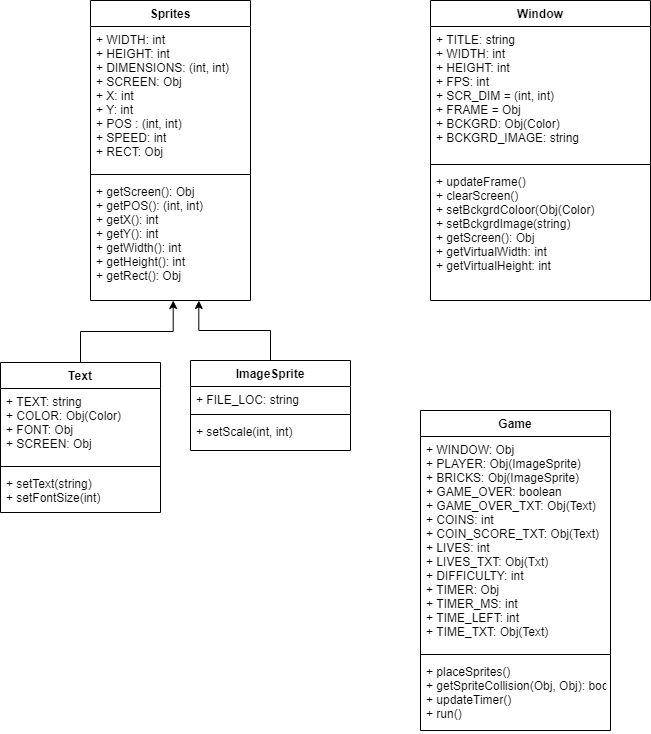

The diagram above was exported from draw.io. Its source (the exported page's mxGraphModel, read from the mxfile embedded in the PNG):
<mxGraphModel dx="1234" dy="473" grid="1" gridSize="10" guides="1" tooltips="1" connect="1" arrows="1" fold="1" page="1" pageScale="1" pageWidth="827" pageHeight="1169" math="0" shadow="0">
  <root>
    <mxCell id="WIyWlLk6GJQsqaUBKTNV-0" />
    <mxCell id="WIyWlLk6GJQsqaUBKTNV-1" parent="WIyWlLk6GJQsqaUBKTNV-0" />
    <mxCell id="2uXqREb_z3ddtUe9Tzxx-0" value="Sprites" style="swimlane;fontStyle=1;align=center;verticalAlign=top;childLayout=stackLayout;horizontal=1;startSize=26;horizontalStack=0;resizeParent=1;resizeParentMax=0;resizeLast=0;collapsible=1;marginBottom=0;" vertex="1" parent="WIyWlLk6GJQsqaUBKTNV-1">
      <mxGeometry x="110" y="20" width="160" height="300" as="geometry" />
    </mxCell>
    <mxCell id="2uXqREb_z3ddtUe9Tzxx-1" value="+ WIDTH: int&#10;+ HEIGHT: int&#10;+ DIMENSIONS: (int, int)&#10;+ SCREEN: Obj&#10;+ X: int&#10;+ Y: int&#10;+ POS : (int, int)&#10;+ SPEED: int&#10;+ RECT: Obj" style="text;strokeColor=none;fillColor=none;align=left;verticalAlign=top;spacingLeft=4;spacingRight=4;overflow=hidden;rotatable=0;points=[[0,0.5],[1,0.5]];portConstraint=eastwest;" vertex="1" parent="2uXqREb_z3ddtUe9Tzxx-0">
      <mxGeometry y="26" width="160" height="144" as="geometry" />
    </mxCell>
    <mxCell id="2uXqREb_z3ddtUe9Tzxx-2" value="" style="line;strokeWidth=1;fillColor=none;align=left;verticalAlign=middle;spacingTop=-1;spacingLeft=3;spacingRight=3;rotatable=0;labelPosition=right;points=[];portConstraint=eastwest;" vertex="1" parent="2uXqREb_z3ddtUe9Tzxx-0">
      <mxGeometry y="170" width="160" height="8" as="geometry" />
    </mxCell>
    <mxCell id="2uXqREb_z3ddtUe9Tzxx-3" value="+ getScreen(): Obj&#10;+ getPOS(): (int, int)&#10;+ getX(): int&#10;+ getY(): int&#10;+ getWidth(): int&#10;+ getHeight(): int&#10;+ getRect(): Obj&#10;&#10;" style="text;strokeColor=none;fillColor=none;align=left;verticalAlign=top;spacingLeft=4;spacingRight=4;overflow=hidden;rotatable=0;points=[[0,0.5],[1,0.5]];portConstraint=eastwest;" vertex="1" parent="2uXqREb_z3ddtUe9Tzxx-0">
      <mxGeometry y="178" width="160" height="122" as="geometry" />
    </mxCell>
    <mxCell id="2uXqREb_z3ddtUe9Tzxx-4" value="Window" style="swimlane;fontStyle=1;align=center;verticalAlign=top;childLayout=stackLayout;horizontal=1;startSize=26;horizontalStack=0;resizeParent=1;resizeParentMax=0;resizeLast=0;collapsible=1;marginBottom=0;" vertex="1" parent="WIyWlLk6GJQsqaUBKTNV-1">
      <mxGeometry x="450" y="20" width="220" height="300" as="geometry" />
    </mxCell>
    <mxCell id="2uXqREb_z3ddtUe9Tzxx-5" value="+ TITLE: string&#10;+ WIDTH: int&#10;+ HEIGHT: int&#10;+ FPS: int&#10;+ SCR_DIM = (int, int)&#10;+ FRAME = Obj&#10;+ BCKGRD: Obj(Color)&#10;+ BCKGRD_IMAGE: string" style="text;strokeColor=none;fillColor=none;align=left;verticalAlign=top;spacingLeft=4;spacingRight=4;overflow=hidden;rotatable=0;points=[[0,0.5],[1,0.5]];portConstraint=eastwest;" vertex="1" parent="2uXqREb_z3ddtUe9Tzxx-4">
      <mxGeometry y="26" width="220" height="134" as="geometry" />
    </mxCell>
    <mxCell id="2uXqREb_z3ddtUe9Tzxx-6" value="" style="line;strokeWidth=1;fillColor=none;align=left;verticalAlign=middle;spacingTop=-1;spacingLeft=3;spacingRight=3;rotatable=0;labelPosition=right;points=[];portConstraint=eastwest;" vertex="1" parent="2uXqREb_z3ddtUe9Tzxx-4">
      <mxGeometry y="160" width="220" height="8" as="geometry" />
    </mxCell>
    <mxCell id="2uXqREb_z3ddtUe9Tzxx-7" value="+ updateFrame()&#10;+ clearScreen()&#10;+ setBckgrdColoor(Obj(Color)&#10;+ setBckgrdImage(string)&#10;+ getScreen(): Obj&#10;+ getVirtualWidth: int&#10;+ getVirtualHeight: int&#10;" style="text;strokeColor=none;fillColor=none;align=left;verticalAlign=top;spacingLeft=4;spacingRight=4;overflow=hidden;rotatable=0;points=[[0,0.5],[1,0.5]];portConstraint=eastwest;" vertex="1" parent="2uXqREb_z3ddtUe9Tzxx-4">
      <mxGeometry y="168" width="220" height="132" as="geometry" />
    </mxCell>
    <mxCell id="2uXqREb_z3ddtUe9Tzxx-13" style="edgeStyle=orthogonalEdgeStyle;rounded=0;orthogonalLoop=1;jettySize=auto;html=1;exitX=0.5;exitY=0;exitDx=0;exitDy=0;entryX=0.517;entryY=1;entryDx=0;entryDy=0;entryPerimeter=0;" edge="1" parent="WIyWlLk6GJQsqaUBKTNV-1" source="2uXqREb_z3ddtUe9Tzxx-8" target="2uXqREb_z3ddtUe9Tzxx-3">
      <mxGeometry relative="1" as="geometry" />
    </mxCell>
    <mxCell id="2uXqREb_z3ddtUe9Tzxx-8" value="Text" style="swimlane;fontStyle=1;align=center;verticalAlign=top;childLayout=stackLayout;horizontal=1;startSize=26;horizontalStack=0;resizeParent=1;resizeParentMax=0;resizeLast=0;collapsible=1;marginBottom=0;" vertex="1" parent="WIyWlLk6GJQsqaUBKTNV-1">
      <mxGeometry x="20" y="382" width="160" height="150" as="geometry" />
    </mxCell>
    <mxCell id="2uXqREb_z3ddtUe9Tzxx-9" value="+ TEXT: string&#10;+ COLOR: Obj(Color)&#10;+ FONT: Obj&#10;+ SCREEN: Obj" style="text;strokeColor=none;fillColor=none;align=left;verticalAlign=top;spacingLeft=4;spacingRight=4;overflow=hidden;rotatable=0;points=[[0,0.5],[1,0.5]];portConstraint=eastwest;" vertex="1" parent="2uXqREb_z3ddtUe9Tzxx-8">
      <mxGeometry y="26" width="160" height="74" as="geometry" />
    </mxCell>
    <mxCell id="2uXqREb_z3ddtUe9Tzxx-10" value="" style="line;strokeWidth=1;fillColor=none;align=left;verticalAlign=middle;spacingTop=-1;spacingLeft=3;spacingRight=3;rotatable=0;labelPosition=right;points=[];portConstraint=eastwest;" vertex="1" parent="2uXqREb_z3ddtUe9Tzxx-8">
      <mxGeometry y="100" width="160" height="8" as="geometry" />
    </mxCell>
    <mxCell id="2uXqREb_z3ddtUe9Tzxx-11" value="+ setText(string)&#10;+ setFontSize(int)&#10;" style="text;strokeColor=none;fillColor=none;align=left;verticalAlign=top;spacingLeft=4;spacingRight=4;overflow=hidden;rotatable=0;points=[[0,0.5],[1,0.5]];portConstraint=eastwest;" vertex="1" parent="2uXqREb_z3ddtUe9Tzxx-8">
      <mxGeometry y="108" width="160" height="42" as="geometry" />
    </mxCell>
    <mxCell id="2uXqREb_z3ddtUe9Tzxx-22" style="edgeStyle=orthogonalEdgeStyle;rounded=0;orthogonalLoop=1;jettySize=auto;html=1;exitX=0.5;exitY=0;exitDx=0;exitDy=0;entryX=0.677;entryY=1;entryDx=0;entryDy=0;entryPerimeter=0;endArrow=classic;endFill=1;" edge="1" parent="WIyWlLk6GJQsqaUBKTNV-1" source="2uXqREb_z3ddtUe9Tzxx-14" target="2uXqREb_z3ddtUe9Tzxx-3">
      <mxGeometry relative="1" as="geometry" />
    </mxCell>
    <mxCell id="2uXqREb_z3ddtUe9Tzxx-14" value="ImageSprite" style="swimlane;fontStyle=1;align=center;verticalAlign=top;childLayout=stackLayout;horizontal=1;startSize=26;horizontalStack=0;resizeParent=1;resizeParentMax=0;resizeLast=0;collapsible=1;marginBottom=0;" vertex="1" parent="WIyWlLk6GJQsqaUBKTNV-1">
      <mxGeometry x="210" y="380" width="160" height="90" as="geometry" />
    </mxCell>
    <mxCell id="2uXqREb_z3ddtUe9Tzxx-15" value="+ FILE_LOC: string" style="text;strokeColor=none;fillColor=none;align=left;verticalAlign=top;spacingLeft=4;spacingRight=4;overflow=hidden;rotatable=0;points=[[0,0.5],[1,0.5]];portConstraint=eastwest;" vertex="1" parent="2uXqREb_z3ddtUe9Tzxx-14">
      <mxGeometry y="26" width="160" height="24" as="geometry" />
    </mxCell>
    <mxCell id="2uXqREb_z3ddtUe9Tzxx-16" value="" style="line;strokeWidth=1;fillColor=none;align=left;verticalAlign=middle;spacingTop=-1;spacingLeft=3;spacingRight=3;rotatable=0;labelPosition=right;points=[];portConstraint=eastwest;" vertex="1" parent="2uXqREb_z3ddtUe9Tzxx-14">
      <mxGeometry y="50" width="160" height="8" as="geometry" />
    </mxCell>
    <mxCell id="2uXqREb_z3ddtUe9Tzxx-17" value="+ setScale(int, int)" style="text;strokeColor=none;fillColor=none;align=left;verticalAlign=top;spacingLeft=4;spacingRight=4;overflow=hidden;rotatable=0;points=[[0,0.5],[1,0.5]];portConstraint=eastwest;" vertex="1" parent="2uXqREb_z3ddtUe9Tzxx-14">
      <mxGeometry y="58" width="160" height="32" as="geometry" />
    </mxCell>
    <mxCell id="2uXqREb_z3ddtUe9Tzxx-23" value="Game" style="swimlane;fontStyle=1;align=center;verticalAlign=top;childLayout=stackLayout;horizontal=1;startSize=26;horizontalStack=0;resizeParent=1;resizeParentMax=0;resizeLast=0;collapsible=1;marginBottom=0;" vertex="1" parent="WIyWlLk6GJQsqaUBKTNV-1">
      <mxGeometry x="440" y="430" width="190" height="320" as="geometry" />
    </mxCell>
    <mxCell id="2uXqREb_z3ddtUe9Tzxx-24" value="+ WINDOW: Obj&#10;+ PLAYER: Obj(ImageSprite)&#10;+ BRICKS: Obj(ImageSprite)&#10;+ GAME_OVER: boolean&#10;+ GAME_OVER_TXT: Obj(Text)&#10;+ COINS: int&#10;+ COIN_SCORE_TXT: Obj(Text)&#10;+ LIVES: int&#10;+ LIVES_TXT: Obj(Txt)&#10;+ DIFFICULTY: int&#10;+ TIMER: Obj&#10;+ TIMER_MS: int&#10;+ TIME_LEFT: int&#10;+ TIME_TXT: Obj(Text)" style="text;strokeColor=none;fillColor=none;align=left;verticalAlign=top;spacingLeft=4;spacingRight=4;overflow=hidden;rotatable=0;points=[[0,0.5],[1,0.5]];portConstraint=eastwest;" vertex="1" parent="2uXqREb_z3ddtUe9Tzxx-23">
      <mxGeometry y="26" width="190" height="214" as="geometry" />
    </mxCell>
    <mxCell id="2uXqREb_z3ddtUe9Tzxx-25" value="" style="line;strokeWidth=1;fillColor=none;align=left;verticalAlign=middle;spacingTop=-1;spacingLeft=3;spacingRight=3;rotatable=0;labelPosition=right;points=[];portConstraint=eastwest;" vertex="1" parent="2uXqREb_z3ddtUe9Tzxx-23">
      <mxGeometry y="240" width="190" height="8" as="geometry" />
    </mxCell>
    <mxCell id="2uXqREb_z3ddtUe9Tzxx-26" value="+ placeSprites()&#10;+ getSpriteCollision(Obj, Obj): boolean&#10;+ updateTimer()&#10;+ run()" style="text;strokeColor=none;fillColor=none;align=left;verticalAlign=top;spacingLeft=4;spacingRight=4;overflow=hidden;rotatable=0;points=[[0,0.5],[1,0.5]];portConstraint=eastwest;" vertex="1" parent="2uXqREb_z3ddtUe9Tzxx-23">
      <mxGeometry y="248" width="190" height="72" as="geometry" />
    </mxCell>
  </root>
</mxGraphModel>